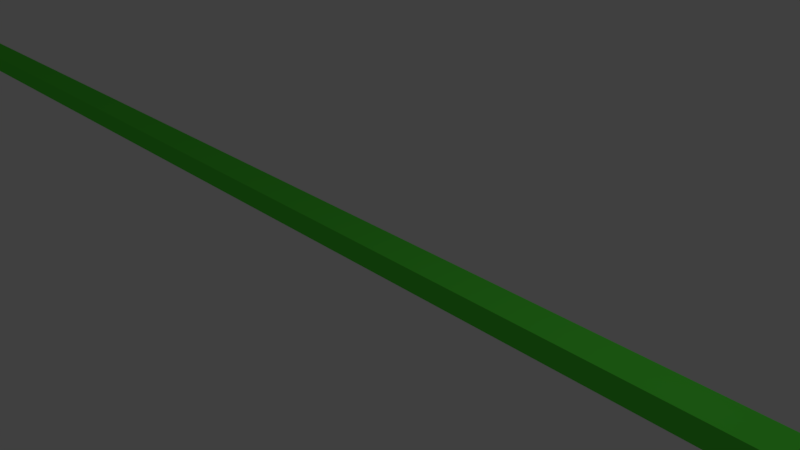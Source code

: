 # Source: lorem.blend  (saved by Blender 2.79.0; exported with 4.5.12 LTS)
import bpy
from mathutils import Matrix  # noqa: F401  (used for matrix-valued properties, if any)

bpy.ops.wm.read_factory_settings(use_empty=True)
scene = bpy.context.scene
scene.name = 'Scene'

# ---- collections
col_collection_1 = bpy.data.collections.new('Collection 1'); scene.collection.children.link(col_collection_1)

# ---- materials (node trees are filled in below, after node groups)
mat_material_lorem = bpy.data.materials.new('Material.lorem')
mat_material_lorem.alpha_threshold = 0.0
mat_material_lorem.use_transparent_shadow = False
mat_material_lorem.diffuse_color = (0.09723, 0.8, 0.05313, 1.0)
mat_material_lorem.roughness = 0.5
mat_material_lorem.line_color = (0.0, 0.0, 0.0, 1.0)

# ---- material node trees

# ---- world
world_world = bpy.data.worlds.new('World'); scene.world = world_world
world_world.color = (0.05088, 0.05088, 0.05088)
world_world.use_sun_shadow = False
world_world.sun_shadow_jitter_overblur = 0.0
world_world.cycles.sampling_method = 'MANUAL'

# ---- cameras
cam_camera = bpy.data.cameras.new('Camera')
cam_camera.clip_end = 100.0
cam_camera.lens = 35.0
cam_camera.sensor_width = 32.0
cam_camera.sensor_height = 18.0
cam_camera.ortho_scale = 7.314
cam_camera.dof.focus_distance = 0.0
cam_camera.dof.aperture_fstop = 128.0

# ---- lights
light_lamp = bpy.data.lights.new('Lamp', 'POINT')
light_lamp.transmission_factor = 0.0
light_lamp.cutoff_distance = 30.0
light_lamp.energy = 100.0
light_lamp.shadow_buffer_clip_start = 1.001
light_lamp.shadow_soft_size = 0.1
light_lamp.shadow_maximum_resolution = 0.006
light_lamp.use_absolute_resolution = True

# ---- meshes
me_cube = bpy.data.meshes.new('Cube')
me_cube.from_pydata([(19.37, 1.439, -1.0), (19.37, 0.8807, -1.0), (-21.28, 0.8806, -1.0), (-21.28, 1.439, -1.0), (19.37, 1.439, -0.6384), (19.37, 0.8806, -0.6384), (-21.28, 0.8807, -0.6384), (-21.28, 1.439, -0.6384)], [], [(0, 1, 2, 3), (4, 7, 6, 5), (0, 4, 5, 1), (1, 5, 6, 2), (2, 6, 7, 3), (4, 0, 3, 7)])
_uv = me_cube.uv_layers.new(name='UVMap')
_uv.uv.foreach_set('vector', [0.0, 0.0, 1.0, 0.0, 1.0, 1.0, 0.0, 1.0, 0.0, 0.0, 1.0, 0.0, 1.0, 1.0, 0.0, 1.0, 0.0, 0.0, 1.0, 0.0, 1.0, 1.0, 0.0, 1.0, 0.0, 0.0, 1.0, 0.0, 1.0, 1.0, 0.0, 1.0, 0.0, 0.0, 1.0, 0.0, 1.0, 1.0, 0.0, 1.0, 0.0, 0.0, 1.0, 0.0, 1.0, 1.0, 0.0, 1.0])
me_cube.materials.append(mat_material_lorem)
me_cube.use_remesh_preserve_volume = False
me_cube.use_remesh_preserve_attributes = False
me_cube.use_mirror_vertex_groups = False
me_cube.update()

# ---- objects
ob_cube = bpy.data.objects.new('Cube', me_cube)
ob_lamp = bpy.data.objects.new('Lamp', light_lamp)
ob_camera = bpy.data.objects.new('Camera', cam_camera)

# ---- transforms, parenting, visibility, modifiers, constraints
ob_cube.location = (0.0, 0.0, 0.0)
ob_cube.lock_rotations_4d = False
ob_cube.empty_display_type = 'ARROWS'
ob_cube.lineart.crease_threshold = 0.0
ob_lamp.location = (4.076, 1.005, 5.904)
ob_lamp.rotation_euler = (0.6503, 0.05522, 1.866)
ob_lamp.lock_rotations_4d = False
ob_lamp.empty_display_type = 'ARROWS'
ob_lamp.color = (0.0, 0.0, 0.0, 0.0)
ob_lamp.lineart.crease_threshold = 0.0
ob_camera.location = (7.481, -6.508, 5.344)
ob_camera.rotation_euler = (1.109, 0.0, 0.8149)
ob_camera.lock_rotations_4d = False
ob_camera.empty_display_type = 'ARROWS'
ob_camera.color = (0.0, 0.0, 0.0, 0.0)
ob_camera.display_type = 'WIRE'
ob_camera.lineart.crease_threshold = 0.0

# ---- collection membership
col_collection_1.objects.link(ob_cube)
col_collection_1.objects.link(ob_lamp)
col_collection_1.objects.link(ob_camera)

# ---- scene / render settings (as saved in the file)
scene.camera = ob_camera
scene.frame_start = 1; scene.frame_end = 250; scene.frame_set(1)
scene.render.engine = 'BLENDER_EEVEE_NEXT'
scene.render.resolution_percentage = 50
scene.render.dither_intensity = 0.0
scene.cycles.use_denoising = False
scene.cycles.samples = 128
scene.cycles.sampling_pattern = 'TABULATED_SOBOL'
scene.cycles.use_adaptive_sampling = False
scene.cycles.use_light_tree = False
scene.cycles.blur_glossy = 0.0
scene.cycles.sample_clamp_indirect = 0.0
scene.view_settings.view_transform = 'Standard'
bpy.context.view_layer.update()
